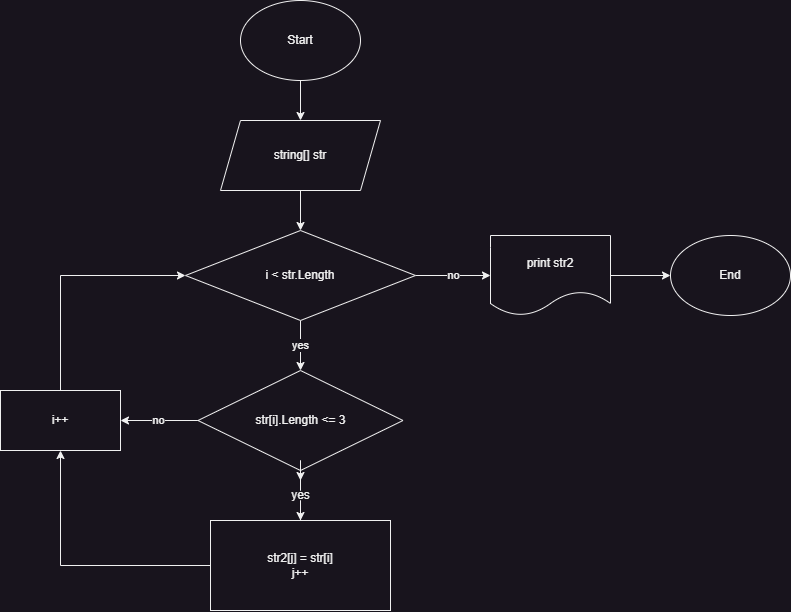

The diagram above was exported from draw.io. Its source (the exported page's mxGraphModel, read from the mxfile embedded in the PNG):
<mxGraphModel dx="1195" dy="1063" grid="1" gridSize="10" guides="1" tooltips="1" connect="1" arrows="1" fold="1" page="0" pageScale="1" pageWidth="827" pageHeight="1169" math="0" shadow="0">
  <root>
    <mxCell id="0" />
    <mxCell id="1" parent="0" />
    <mxCell id="FDnlfIAKHJsAVkKpB_w7-3" style="edgeStyle=orthogonalEdgeStyle;rounded=0;orthogonalLoop=1;jettySize=auto;html=1;entryX=0.5;entryY=0;entryDx=0;entryDy=0;" edge="1" parent="1" source="FDnlfIAKHJsAVkKpB_w7-1" target="FDnlfIAKHJsAVkKpB_w7-2">
      <mxGeometry relative="1" as="geometry" />
    </mxCell>
    <mxCell id="FDnlfIAKHJsAVkKpB_w7-1" value="Start" style="ellipse;whiteSpace=wrap;html=1;" vertex="1" parent="1">
      <mxGeometry x="340" y="-120" width="120" height="80" as="geometry" />
    </mxCell>
    <mxCell id="FDnlfIAKHJsAVkKpB_w7-14" style="edgeStyle=orthogonalEdgeStyle;rounded=0;orthogonalLoop=1;jettySize=auto;html=1;" edge="1" parent="1" source="FDnlfIAKHJsAVkKpB_w7-2" target="FDnlfIAKHJsAVkKpB_w7-5">
      <mxGeometry relative="1" as="geometry" />
    </mxCell>
    <mxCell id="FDnlfIAKHJsAVkKpB_w7-2" value="string[] str" style="shape=parallelogram;perimeter=parallelogramPerimeter;whiteSpace=wrap;html=1;fixedSize=1;" vertex="1" parent="1">
      <mxGeometry x="320" width="160" height="70" as="geometry" />
    </mxCell>
    <mxCell id="FDnlfIAKHJsAVkKpB_w7-9" value="no" style="edgeStyle=orthogonalEdgeStyle;rounded=0;orthogonalLoop=1;jettySize=auto;html=1;entryX=1;entryY=0.5;entryDx=0;entryDy=0;" edge="1" parent="1" source="FDnlfIAKHJsAVkKpB_w7-4" target="FDnlfIAKHJsAVkKpB_w7-8">
      <mxGeometry relative="1" as="geometry" />
    </mxCell>
    <mxCell id="FDnlfIAKHJsAVkKpB_w7-11" style="edgeStyle=orthogonalEdgeStyle;rounded=0;orthogonalLoop=1;jettySize=auto;html=1;" edge="1" parent="1" source="FDnlfIAKHJsAVkKpB_w7-15" target="FDnlfIAKHJsAVkKpB_w7-7">
      <mxGeometry relative="1" as="geometry" />
    </mxCell>
    <mxCell id="FDnlfIAKHJsAVkKpB_w7-4" value="str[i].Length &amp;lt;= 3" style="rhombus;whiteSpace=wrap;html=1;" vertex="1" parent="1">
      <mxGeometry x="297.5" y="250" width="205" height="100" as="geometry" />
    </mxCell>
    <mxCell id="FDnlfIAKHJsAVkKpB_w7-6" value="yes" style="edgeStyle=orthogonalEdgeStyle;rounded=0;orthogonalLoop=1;jettySize=auto;html=1;entryX=0.5;entryY=0;entryDx=0;entryDy=0;" edge="1" parent="1" source="FDnlfIAKHJsAVkKpB_w7-5" target="FDnlfIAKHJsAVkKpB_w7-4">
      <mxGeometry relative="1" as="geometry" />
    </mxCell>
    <mxCell id="FDnlfIAKHJsAVkKpB_w7-18" value="no" style="edgeStyle=orthogonalEdgeStyle;rounded=0;orthogonalLoop=1;jettySize=auto;html=1;" edge="1" parent="1" source="FDnlfIAKHJsAVkKpB_w7-5" target="FDnlfIAKHJsAVkKpB_w7-12">
      <mxGeometry relative="1" as="geometry" />
    </mxCell>
    <mxCell id="FDnlfIAKHJsAVkKpB_w7-5" value="i &amp;lt; str.Length" style="rhombus;whiteSpace=wrap;html=1;" vertex="1" parent="1">
      <mxGeometry x="285" y="110" width="230" height="90" as="geometry" />
    </mxCell>
    <mxCell id="FDnlfIAKHJsAVkKpB_w7-19" style="edgeStyle=orthogonalEdgeStyle;rounded=0;orthogonalLoop=1;jettySize=auto;html=1;entryX=0.5;entryY=1;entryDx=0;entryDy=0;" edge="1" parent="1" source="FDnlfIAKHJsAVkKpB_w7-7" target="FDnlfIAKHJsAVkKpB_w7-8">
      <mxGeometry relative="1" as="geometry" />
    </mxCell>
    <mxCell id="FDnlfIAKHJsAVkKpB_w7-7" value="str2[j] = str[i]&lt;br&gt;j++" style="rounded=0;whiteSpace=wrap;html=1;" vertex="1" parent="1">
      <mxGeometry x="310" y="400" width="180" height="90" as="geometry" />
    </mxCell>
    <mxCell id="FDnlfIAKHJsAVkKpB_w7-10" style="edgeStyle=orthogonalEdgeStyle;rounded=0;orthogonalLoop=1;jettySize=auto;html=1;entryX=0;entryY=0.5;entryDx=0;entryDy=0;" edge="1" parent="1" source="FDnlfIAKHJsAVkKpB_w7-8" target="FDnlfIAKHJsAVkKpB_w7-5">
      <mxGeometry relative="1" as="geometry">
        <Array as="points">
          <mxPoint x="160" y="155" />
        </Array>
      </mxGeometry>
    </mxCell>
    <mxCell id="FDnlfIAKHJsAVkKpB_w7-8" value="i++" style="rounded=0;whiteSpace=wrap;html=1;" vertex="1" parent="1">
      <mxGeometry x="100" y="270" width="120" height="60" as="geometry" />
    </mxCell>
    <mxCell id="FDnlfIAKHJsAVkKpB_w7-21" style="edgeStyle=orthogonalEdgeStyle;rounded=0;orthogonalLoop=1;jettySize=auto;html=1;" edge="1" parent="1" source="FDnlfIAKHJsAVkKpB_w7-12" target="FDnlfIAKHJsAVkKpB_w7-20">
      <mxGeometry relative="1" as="geometry" />
    </mxCell>
    <mxCell id="FDnlfIAKHJsAVkKpB_w7-12" value="print str2" style="shape=document;whiteSpace=wrap;html=1;boundedLbl=1;" vertex="1" parent="1">
      <mxGeometry x="590" y="115" width="120" height="80" as="geometry" />
    </mxCell>
    <mxCell id="FDnlfIAKHJsAVkKpB_w7-16" value="" style="edgeStyle=orthogonalEdgeStyle;rounded=0;orthogonalLoop=1;jettySize=auto;html=1;" edge="1" parent="1" source="FDnlfIAKHJsAVkKpB_w7-4" target="FDnlfIAKHJsAVkKpB_w7-15">
      <mxGeometry relative="1" as="geometry">
        <mxPoint x="400" y="350" as="sourcePoint" />
        <mxPoint x="400" y="400" as="targetPoint" />
      </mxGeometry>
    </mxCell>
    <mxCell id="FDnlfIAKHJsAVkKpB_w7-15" value="yes" style="text;html=1;align=center;verticalAlign=middle;resizable=0;points=[];autosize=1;strokeColor=none;fillColor=none;" vertex="1" parent="1">
      <mxGeometry x="380" y="360" width="40" height="30" as="geometry" />
    </mxCell>
    <mxCell id="FDnlfIAKHJsAVkKpB_w7-20" value="End" style="ellipse;whiteSpace=wrap;html=1;" vertex="1" parent="1">
      <mxGeometry x="770" y="115" width="120" height="80" as="geometry" />
    </mxCell>
  </root>
</mxGraphModel>